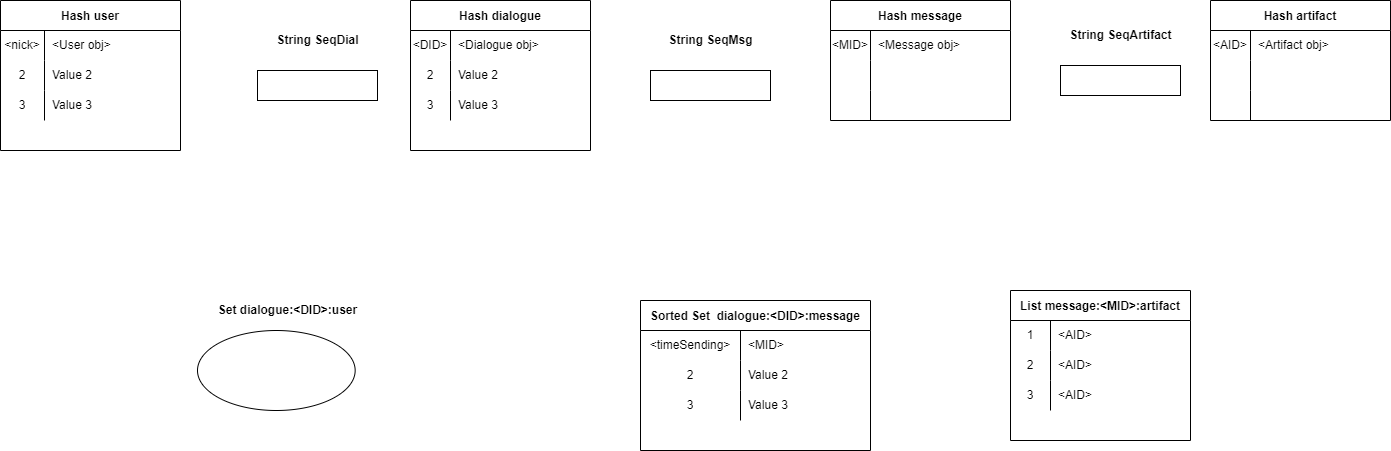

The diagram above was exported from draw.io. Its source (the exported page's mxGraphModel, read from the mxfile embedded in the PNG):
<mxGraphModel dx="2248" dy="864" grid="1" gridSize="10" guides="1" tooltips="1" connect="1" arrows="1" fold="1" page="1" pageScale="1" pageWidth="827" pageHeight="1169" math="0" shadow="0">
  <root>
    <mxCell id="0" />
    <mxCell id="1" parent="0" />
    <mxCell id="cifgh8cmRTteLWyUKo6B-1" value="Hash user" style="shape=table;startSize=30;container=1;collapsible=0;childLayout=tableLayout;fixedRows=1;rowLines=0;fontStyle=1;" parent="1" vertex="1">
      <mxGeometry x="-730" y="80" width="180" height="150" as="geometry" />
    </mxCell>
    <mxCell id="cifgh8cmRTteLWyUKo6B-2" value="" style="shape=tableRow;horizontal=0;startSize=0;swimlaneHead=0;swimlaneBody=0;top=0;left=0;bottom=0;right=0;collapsible=0;dropTarget=0;fillColor=none;points=[[0,0.5],[1,0.5]];portConstraint=eastwest;" parent="cifgh8cmRTteLWyUKo6B-1" vertex="1">
      <mxGeometry y="30" width="180" height="30" as="geometry" />
    </mxCell>
    <mxCell id="cifgh8cmRTteLWyUKo6B-3" value="&amp;lt;nick&amp;gt;" style="shape=partialRectangle;html=1;whiteSpace=wrap;connectable=0;fillColor=none;top=0;left=0;bottom=0;right=0;overflow=hidden;pointerEvents=1;" parent="cifgh8cmRTteLWyUKo6B-2" vertex="1">
      <mxGeometry width="44" height="30" as="geometry">
        <mxRectangle width="44" height="30" as="alternateBounds" />
      </mxGeometry>
    </mxCell>
    <mxCell id="cifgh8cmRTteLWyUKo6B-4" value="&amp;lt;User obj&amp;gt;" style="shape=partialRectangle;html=1;whiteSpace=wrap;connectable=0;fillColor=none;top=0;left=0;bottom=0;right=0;align=left;spacingLeft=6;overflow=hidden;" parent="cifgh8cmRTteLWyUKo6B-2" vertex="1">
      <mxGeometry x="44" width="136" height="30" as="geometry">
        <mxRectangle width="136" height="30" as="alternateBounds" />
      </mxGeometry>
    </mxCell>
    <mxCell id="cifgh8cmRTteLWyUKo6B-5" value="" style="shape=tableRow;horizontal=0;startSize=0;swimlaneHead=0;swimlaneBody=0;top=0;left=0;bottom=0;right=0;collapsible=0;dropTarget=0;fillColor=none;points=[[0,0.5],[1,0.5]];portConstraint=eastwest;" parent="cifgh8cmRTteLWyUKo6B-1" vertex="1">
      <mxGeometry y="60" width="180" height="30" as="geometry" />
    </mxCell>
    <mxCell id="cifgh8cmRTteLWyUKo6B-6" value="2" style="shape=partialRectangle;html=1;whiteSpace=wrap;connectable=0;fillColor=none;top=0;left=0;bottom=0;right=0;overflow=hidden;" parent="cifgh8cmRTteLWyUKo6B-5" vertex="1">
      <mxGeometry width="44" height="30" as="geometry">
        <mxRectangle width="44" height="30" as="alternateBounds" />
      </mxGeometry>
    </mxCell>
    <mxCell id="cifgh8cmRTteLWyUKo6B-7" value="Value 2" style="shape=partialRectangle;html=1;whiteSpace=wrap;connectable=0;fillColor=none;top=0;left=0;bottom=0;right=0;align=left;spacingLeft=6;overflow=hidden;" parent="cifgh8cmRTteLWyUKo6B-5" vertex="1">
      <mxGeometry x="44" width="136" height="30" as="geometry">
        <mxRectangle width="136" height="30" as="alternateBounds" />
      </mxGeometry>
    </mxCell>
    <mxCell id="cifgh8cmRTteLWyUKo6B-8" value="" style="shape=tableRow;horizontal=0;startSize=0;swimlaneHead=0;swimlaneBody=0;top=0;left=0;bottom=0;right=0;collapsible=0;dropTarget=0;fillColor=none;points=[[0,0.5],[1,0.5]];portConstraint=eastwest;" parent="cifgh8cmRTteLWyUKo6B-1" vertex="1">
      <mxGeometry y="90" width="180" height="30" as="geometry" />
    </mxCell>
    <mxCell id="cifgh8cmRTteLWyUKo6B-9" value="3" style="shape=partialRectangle;html=1;whiteSpace=wrap;connectable=0;fillColor=none;top=0;left=0;bottom=0;right=0;overflow=hidden;" parent="cifgh8cmRTteLWyUKo6B-8" vertex="1">
      <mxGeometry width="44" height="30" as="geometry">
        <mxRectangle width="44" height="30" as="alternateBounds" />
      </mxGeometry>
    </mxCell>
    <mxCell id="cifgh8cmRTteLWyUKo6B-10" value="Value 3" style="shape=partialRectangle;html=1;whiteSpace=wrap;connectable=0;fillColor=none;top=0;left=0;bottom=0;right=0;align=left;spacingLeft=6;overflow=hidden;" parent="cifgh8cmRTteLWyUKo6B-8" vertex="1">
      <mxGeometry x="44" width="136" height="30" as="geometry">
        <mxRectangle width="136" height="30" as="alternateBounds" />
      </mxGeometry>
    </mxCell>
    <mxCell id="cifgh8cmRTteLWyUKo6B-11" value="Hash dialogue" style="shape=table;startSize=30;container=1;collapsible=0;childLayout=tableLayout;fixedRows=1;rowLines=0;fontStyle=1;" parent="1" vertex="1">
      <mxGeometry x="-320" y="80" width="180" height="150" as="geometry" />
    </mxCell>
    <mxCell id="cifgh8cmRTteLWyUKo6B-12" value="" style="shape=tableRow;horizontal=0;startSize=0;swimlaneHead=0;swimlaneBody=0;top=0;left=0;bottom=0;right=0;collapsible=0;dropTarget=0;fillColor=none;points=[[0,0.5],[1,0.5]];portConstraint=eastwest;" parent="cifgh8cmRTteLWyUKo6B-11" vertex="1">
      <mxGeometry y="30" width="180" height="30" as="geometry" />
    </mxCell>
    <mxCell id="cifgh8cmRTteLWyUKo6B-13" value="&amp;lt;DID&amp;gt;" style="shape=partialRectangle;html=1;whiteSpace=wrap;connectable=0;fillColor=none;top=0;left=0;bottom=0;right=0;overflow=hidden;pointerEvents=1;" parent="cifgh8cmRTteLWyUKo6B-12" vertex="1">
      <mxGeometry width="40" height="30" as="geometry">
        <mxRectangle width="40" height="30" as="alternateBounds" />
      </mxGeometry>
    </mxCell>
    <mxCell id="cifgh8cmRTteLWyUKo6B-14" value="&amp;lt;Dialogue obj&amp;gt;" style="shape=partialRectangle;html=1;whiteSpace=wrap;connectable=0;fillColor=none;top=0;left=0;bottom=0;right=0;align=left;spacingLeft=6;overflow=hidden;" parent="cifgh8cmRTteLWyUKo6B-12" vertex="1">
      <mxGeometry x="40" width="140" height="30" as="geometry">
        <mxRectangle width="140" height="30" as="alternateBounds" />
      </mxGeometry>
    </mxCell>
    <mxCell id="cifgh8cmRTteLWyUKo6B-15" value="" style="shape=tableRow;horizontal=0;startSize=0;swimlaneHead=0;swimlaneBody=0;top=0;left=0;bottom=0;right=0;collapsible=0;dropTarget=0;fillColor=none;points=[[0,0.5],[1,0.5]];portConstraint=eastwest;" parent="cifgh8cmRTteLWyUKo6B-11" vertex="1">
      <mxGeometry y="60" width="180" height="30" as="geometry" />
    </mxCell>
    <mxCell id="cifgh8cmRTteLWyUKo6B-16" value="2" style="shape=partialRectangle;html=1;whiteSpace=wrap;connectable=0;fillColor=none;top=0;left=0;bottom=0;right=0;overflow=hidden;" parent="cifgh8cmRTteLWyUKo6B-15" vertex="1">
      <mxGeometry width="40" height="30" as="geometry">
        <mxRectangle width="40" height="30" as="alternateBounds" />
      </mxGeometry>
    </mxCell>
    <mxCell id="cifgh8cmRTteLWyUKo6B-17" value="Value 2" style="shape=partialRectangle;html=1;whiteSpace=wrap;connectable=0;fillColor=none;top=0;left=0;bottom=0;right=0;align=left;spacingLeft=6;overflow=hidden;" parent="cifgh8cmRTteLWyUKo6B-15" vertex="1">
      <mxGeometry x="40" width="140" height="30" as="geometry">
        <mxRectangle width="140" height="30" as="alternateBounds" />
      </mxGeometry>
    </mxCell>
    <mxCell id="cifgh8cmRTteLWyUKo6B-18" value="" style="shape=tableRow;horizontal=0;startSize=0;swimlaneHead=0;swimlaneBody=0;top=0;left=0;bottom=0;right=0;collapsible=0;dropTarget=0;fillColor=none;points=[[0,0.5],[1,0.5]];portConstraint=eastwest;" parent="cifgh8cmRTteLWyUKo6B-11" vertex="1">
      <mxGeometry y="90" width="180" height="30" as="geometry" />
    </mxCell>
    <mxCell id="cifgh8cmRTteLWyUKo6B-19" value="3" style="shape=partialRectangle;html=1;whiteSpace=wrap;connectable=0;fillColor=none;top=0;left=0;bottom=0;right=0;overflow=hidden;" parent="cifgh8cmRTteLWyUKo6B-18" vertex="1">
      <mxGeometry width="40" height="30" as="geometry">
        <mxRectangle width="40" height="30" as="alternateBounds" />
      </mxGeometry>
    </mxCell>
    <mxCell id="cifgh8cmRTteLWyUKo6B-20" value="Value 3" style="shape=partialRectangle;html=1;whiteSpace=wrap;connectable=0;fillColor=none;top=0;left=0;bottom=0;right=0;align=left;spacingLeft=6;overflow=hidden;" parent="cifgh8cmRTteLWyUKo6B-18" vertex="1">
      <mxGeometry x="40" width="140" height="30" as="geometry">
        <mxRectangle width="140" height="30" as="alternateBounds" />
      </mxGeometry>
    </mxCell>
    <mxCell id="cifgh8cmRTteLWyUKo6B-62" value="Hash message" style="shape=table;startSize=30;container=1;collapsible=0;childLayout=tableLayout;fixedRows=1;rowLines=0;fontStyle=1;" parent="1" vertex="1">
      <mxGeometry x="100" y="80" width="180" height="120" as="geometry" />
    </mxCell>
    <mxCell id="cifgh8cmRTteLWyUKo6B-63" value="" style="shape=tableRow;horizontal=0;startSize=0;swimlaneHead=0;swimlaneBody=0;top=0;left=0;bottom=0;right=0;collapsible=0;dropTarget=0;fillColor=none;points=[[0,0.5],[1,0.5]];portConstraint=eastwest;" parent="cifgh8cmRTteLWyUKo6B-62" vertex="1">
      <mxGeometry y="30" width="180" height="30" as="geometry" />
    </mxCell>
    <mxCell id="cifgh8cmRTteLWyUKo6B-64" value="&amp;lt;MID&amp;gt;" style="shape=partialRectangle;html=1;whiteSpace=wrap;connectable=0;fillColor=none;top=0;left=0;bottom=0;right=0;overflow=hidden;pointerEvents=1;" parent="cifgh8cmRTteLWyUKo6B-63" vertex="1">
      <mxGeometry width="40" height="30" as="geometry">
        <mxRectangle width="40" height="30" as="alternateBounds" />
      </mxGeometry>
    </mxCell>
    <mxCell id="cifgh8cmRTteLWyUKo6B-65" value="&amp;lt;Message obj&amp;gt;" style="shape=partialRectangle;html=1;whiteSpace=wrap;connectable=0;fillColor=none;top=0;left=0;bottom=0;right=0;align=left;spacingLeft=6;overflow=hidden;" parent="cifgh8cmRTteLWyUKo6B-63" vertex="1">
      <mxGeometry x="40" width="140" height="30" as="geometry">
        <mxRectangle width="140" height="30" as="alternateBounds" />
      </mxGeometry>
    </mxCell>
    <mxCell id="cifgh8cmRTteLWyUKo6B-66" value="" style="shape=tableRow;horizontal=0;startSize=0;swimlaneHead=0;swimlaneBody=0;top=0;left=0;bottom=0;right=0;collapsible=0;dropTarget=0;fillColor=none;points=[[0,0.5],[1,0.5]];portConstraint=eastwest;" parent="cifgh8cmRTteLWyUKo6B-62" vertex="1">
      <mxGeometry y="60" width="180" height="30" as="geometry" />
    </mxCell>
    <mxCell id="cifgh8cmRTteLWyUKo6B-67" value="" style="shape=partialRectangle;html=1;whiteSpace=wrap;connectable=0;fillColor=none;top=0;left=0;bottom=0;right=0;overflow=hidden;" parent="cifgh8cmRTteLWyUKo6B-66" vertex="1">
      <mxGeometry width="40" height="30" as="geometry">
        <mxRectangle width="40" height="30" as="alternateBounds" />
      </mxGeometry>
    </mxCell>
    <mxCell id="cifgh8cmRTteLWyUKo6B-68" value="" style="shape=partialRectangle;html=1;whiteSpace=wrap;connectable=0;fillColor=none;top=0;left=0;bottom=0;right=0;align=left;spacingLeft=6;overflow=hidden;" parent="cifgh8cmRTteLWyUKo6B-66" vertex="1">
      <mxGeometry x="40" width="140" height="30" as="geometry">
        <mxRectangle width="140" height="30" as="alternateBounds" />
      </mxGeometry>
    </mxCell>
    <mxCell id="cifgh8cmRTteLWyUKo6B-69" value="" style="shape=tableRow;horizontal=0;startSize=0;swimlaneHead=0;swimlaneBody=0;top=0;left=0;bottom=0;right=0;collapsible=0;dropTarget=0;fillColor=none;points=[[0,0.5],[1,0.5]];portConstraint=eastwest;" parent="cifgh8cmRTteLWyUKo6B-62" vertex="1">
      <mxGeometry y="90" width="180" height="30" as="geometry" />
    </mxCell>
    <mxCell id="cifgh8cmRTteLWyUKo6B-70" value="" style="shape=partialRectangle;html=1;whiteSpace=wrap;connectable=0;fillColor=none;top=0;left=0;bottom=0;right=0;overflow=hidden;" parent="cifgh8cmRTteLWyUKo6B-69" vertex="1">
      <mxGeometry width="40" height="30" as="geometry">
        <mxRectangle width="40" height="30" as="alternateBounds" />
      </mxGeometry>
    </mxCell>
    <mxCell id="cifgh8cmRTteLWyUKo6B-71" value="" style="shape=partialRectangle;html=1;whiteSpace=wrap;connectable=0;fillColor=none;top=0;left=0;bottom=0;right=0;align=left;spacingLeft=6;overflow=hidden;" parent="cifgh8cmRTteLWyUKo6B-69" vertex="1">
      <mxGeometry x="40" width="140" height="30" as="geometry">
        <mxRectangle width="140" height="30" as="alternateBounds" />
      </mxGeometry>
    </mxCell>
    <mxCell id="cifgh8cmRTteLWyUKo6B-72" value="Sorted Set  dialogue:&lt;DID&gt;:message" style="shape=table;startSize=30;container=1;collapsible=0;childLayout=tableLayout;fixedRows=1;rowLines=0;fontStyle=1;" parent="1" vertex="1">
      <mxGeometry x="-90" y="380" width="230" height="150" as="geometry" />
    </mxCell>
    <mxCell id="cifgh8cmRTteLWyUKo6B-73" value="" style="shape=tableRow;horizontal=0;startSize=0;swimlaneHead=0;swimlaneBody=0;top=0;left=0;bottom=0;right=0;collapsible=0;dropTarget=0;fillColor=none;points=[[0,0.5],[1,0.5]];portConstraint=eastwest;" parent="cifgh8cmRTteLWyUKo6B-72" vertex="1">
      <mxGeometry y="30" width="230" height="30" as="geometry" />
    </mxCell>
    <mxCell id="cifgh8cmRTteLWyUKo6B-74" value="&amp;lt;timeSending&amp;gt;" style="shape=partialRectangle;html=1;whiteSpace=wrap;connectable=0;fillColor=none;top=0;left=0;bottom=0;right=0;overflow=hidden;pointerEvents=1;" parent="cifgh8cmRTteLWyUKo6B-73" vertex="1">
      <mxGeometry width="100" height="30" as="geometry">
        <mxRectangle width="100" height="30" as="alternateBounds" />
      </mxGeometry>
    </mxCell>
    <mxCell id="cifgh8cmRTteLWyUKo6B-75" value="&amp;lt;MID&amp;gt;" style="shape=partialRectangle;html=1;whiteSpace=wrap;connectable=0;fillColor=none;top=0;left=0;bottom=0;right=0;align=left;spacingLeft=6;overflow=hidden;" parent="cifgh8cmRTteLWyUKo6B-73" vertex="1">
      <mxGeometry x="100" width="130" height="30" as="geometry">
        <mxRectangle width="130" height="30" as="alternateBounds" />
      </mxGeometry>
    </mxCell>
    <mxCell id="cifgh8cmRTteLWyUKo6B-76" value="" style="shape=tableRow;horizontal=0;startSize=0;swimlaneHead=0;swimlaneBody=0;top=0;left=0;bottom=0;right=0;collapsible=0;dropTarget=0;fillColor=none;points=[[0,0.5],[1,0.5]];portConstraint=eastwest;" parent="cifgh8cmRTteLWyUKo6B-72" vertex="1">
      <mxGeometry y="60" width="230" height="30" as="geometry" />
    </mxCell>
    <mxCell id="cifgh8cmRTteLWyUKo6B-77" value="2" style="shape=partialRectangle;html=1;whiteSpace=wrap;connectable=0;fillColor=none;top=0;left=0;bottom=0;right=0;overflow=hidden;" parent="cifgh8cmRTteLWyUKo6B-76" vertex="1">
      <mxGeometry width="100" height="30" as="geometry">
        <mxRectangle width="100" height="30" as="alternateBounds" />
      </mxGeometry>
    </mxCell>
    <mxCell id="cifgh8cmRTteLWyUKo6B-78" value="Value 2" style="shape=partialRectangle;html=1;whiteSpace=wrap;connectable=0;fillColor=none;top=0;left=0;bottom=0;right=0;align=left;spacingLeft=6;overflow=hidden;" parent="cifgh8cmRTteLWyUKo6B-76" vertex="1">
      <mxGeometry x="100" width="130" height="30" as="geometry">
        <mxRectangle width="130" height="30" as="alternateBounds" />
      </mxGeometry>
    </mxCell>
    <mxCell id="cifgh8cmRTteLWyUKo6B-79" value="" style="shape=tableRow;horizontal=0;startSize=0;swimlaneHead=0;swimlaneBody=0;top=0;left=0;bottom=0;right=0;collapsible=0;dropTarget=0;fillColor=none;points=[[0,0.5],[1,0.5]];portConstraint=eastwest;" parent="cifgh8cmRTteLWyUKo6B-72" vertex="1">
      <mxGeometry y="90" width="230" height="30" as="geometry" />
    </mxCell>
    <mxCell id="cifgh8cmRTteLWyUKo6B-80" value="3" style="shape=partialRectangle;html=1;whiteSpace=wrap;connectable=0;fillColor=none;top=0;left=0;bottom=0;right=0;overflow=hidden;" parent="cifgh8cmRTteLWyUKo6B-79" vertex="1">
      <mxGeometry width="100" height="30" as="geometry">
        <mxRectangle width="100" height="30" as="alternateBounds" />
      </mxGeometry>
    </mxCell>
    <mxCell id="cifgh8cmRTteLWyUKo6B-81" value="Value 3" style="shape=partialRectangle;html=1;whiteSpace=wrap;connectable=0;fillColor=none;top=0;left=0;bottom=0;right=0;align=left;spacingLeft=6;overflow=hidden;" parent="cifgh8cmRTteLWyUKo6B-79" vertex="1">
      <mxGeometry x="100" width="130" height="30" as="geometry">
        <mxRectangle width="130" height="30" as="alternateBounds" />
      </mxGeometry>
    </mxCell>
    <mxCell id="cifgh8cmRTteLWyUKo6B-82" value="Hash artifact" style="shape=table;startSize=30;container=1;collapsible=0;childLayout=tableLayout;fixedRows=1;rowLines=0;fontStyle=1;" parent="1" vertex="1">
      <mxGeometry x="480" y="80" width="180" height="120" as="geometry" />
    </mxCell>
    <mxCell id="cifgh8cmRTteLWyUKo6B-83" value="" style="shape=tableRow;horizontal=0;startSize=0;swimlaneHead=0;swimlaneBody=0;top=0;left=0;bottom=0;right=0;collapsible=0;dropTarget=0;fillColor=none;points=[[0,0.5],[1,0.5]];portConstraint=eastwest;" parent="cifgh8cmRTteLWyUKo6B-82" vertex="1">
      <mxGeometry y="30" width="180" height="30" as="geometry" />
    </mxCell>
    <mxCell id="cifgh8cmRTteLWyUKo6B-84" value="&amp;lt;AID&amp;gt;" style="shape=partialRectangle;html=1;whiteSpace=wrap;connectable=0;fillColor=none;top=0;left=0;bottom=0;right=0;overflow=hidden;pointerEvents=1;" parent="cifgh8cmRTteLWyUKo6B-83" vertex="1">
      <mxGeometry width="40" height="30" as="geometry">
        <mxRectangle width="40" height="30" as="alternateBounds" />
      </mxGeometry>
    </mxCell>
    <mxCell id="cifgh8cmRTteLWyUKo6B-85" value="&amp;lt;Artifact obj&amp;gt;" style="shape=partialRectangle;html=1;whiteSpace=wrap;connectable=0;fillColor=none;top=0;left=0;bottom=0;right=0;align=left;spacingLeft=6;overflow=hidden;" parent="cifgh8cmRTteLWyUKo6B-83" vertex="1">
      <mxGeometry x="40" width="140" height="30" as="geometry">
        <mxRectangle width="140" height="30" as="alternateBounds" />
      </mxGeometry>
    </mxCell>
    <mxCell id="cifgh8cmRTteLWyUKo6B-86" value="" style="shape=tableRow;horizontal=0;startSize=0;swimlaneHead=0;swimlaneBody=0;top=0;left=0;bottom=0;right=0;collapsible=0;dropTarget=0;fillColor=none;points=[[0,0.5],[1,0.5]];portConstraint=eastwest;" parent="cifgh8cmRTteLWyUKo6B-82" vertex="1">
      <mxGeometry y="60" width="180" height="30" as="geometry" />
    </mxCell>
    <mxCell id="cifgh8cmRTteLWyUKo6B-87" value="" style="shape=partialRectangle;html=1;whiteSpace=wrap;connectable=0;fillColor=none;top=0;left=0;bottom=0;right=0;overflow=hidden;" parent="cifgh8cmRTteLWyUKo6B-86" vertex="1">
      <mxGeometry width="40" height="30" as="geometry">
        <mxRectangle width="40" height="30" as="alternateBounds" />
      </mxGeometry>
    </mxCell>
    <mxCell id="cifgh8cmRTteLWyUKo6B-88" value="" style="shape=partialRectangle;html=1;whiteSpace=wrap;connectable=0;fillColor=none;top=0;left=0;bottom=0;right=0;align=left;spacingLeft=6;overflow=hidden;" parent="cifgh8cmRTteLWyUKo6B-86" vertex="1">
      <mxGeometry x="40" width="140" height="30" as="geometry">
        <mxRectangle width="140" height="30" as="alternateBounds" />
      </mxGeometry>
    </mxCell>
    <mxCell id="cifgh8cmRTteLWyUKo6B-89" value="" style="shape=tableRow;horizontal=0;startSize=0;swimlaneHead=0;swimlaneBody=0;top=0;left=0;bottom=0;right=0;collapsible=0;dropTarget=0;fillColor=none;points=[[0,0.5],[1,0.5]];portConstraint=eastwest;" parent="cifgh8cmRTteLWyUKo6B-82" vertex="1">
      <mxGeometry y="90" width="180" height="30" as="geometry" />
    </mxCell>
    <mxCell id="cifgh8cmRTteLWyUKo6B-90" value="" style="shape=partialRectangle;html=1;whiteSpace=wrap;connectable=0;fillColor=none;top=0;left=0;bottom=0;right=0;overflow=hidden;" parent="cifgh8cmRTteLWyUKo6B-89" vertex="1">
      <mxGeometry width="40" height="30" as="geometry">
        <mxRectangle width="40" height="30" as="alternateBounds" />
      </mxGeometry>
    </mxCell>
    <mxCell id="cifgh8cmRTteLWyUKo6B-91" value="" style="shape=partialRectangle;html=1;whiteSpace=wrap;connectable=0;fillColor=none;top=0;left=0;bottom=0;right=0;align=left;spacingLeft=6;overflow=hidden;" parent="cifgh8cmRTteLWyUKo6B-89" vertex="1">
      <mxGeometry x="40" width="140" height="30" as="geometry">
        <mxRectangle width="140" height="30" as="alternateBounds" />
      </mxGeometry>
    </mxCell>
    <mxCell id="cifgh8cmRTteLWyUKo6B-92" value="List message:&lt;MID&gt;:artifact" style="shape=table;startSize=30;container=1;collapsible=0;childLayout=tableLayout;fixedRows=1;rowLines=0;fontStyle=1;" parent="1" vertex="1">
      <mxGeometry x="280" y="370" width="180" height="150" as="geometry" />
    </mxCell>
    <mxCell id="cifgh8cmRTteLWyUKo6B-93" value="" style="shape=tableRow;horizontal=0;startSize=0;swimlaneHead=0;swimlaneBody=0;top=0;left=0;bottom=0;right=0;collapsible=0;dropTarget=0;fillColor=none;points=[[0,0.5],[1,0.5]];portConstraint=eastwest;" parent="cifgh8cmRTteLWyUKo6B-92" vertex="1">
      <mxGeometry y="30" width="180" height="30" as="geometry" />
    </mxCell>
    <mxCell id="cifgh8cmRTteLWyUKo6B-94" value="1" style="shape=partialRectangle;html=1;whiteSpace=wrap;connectable=0;fillColor=none;top=0;left=0;bottom=0;right=0;overflow=hidden;pointerEvents=1;" parent="cifgh8cmRTteLWyUKo6B-93" vertex="1">
      <mxGeometry width="40" height="30" as="geometry">
        <mxRectangle width="40" height="30" as="alternateBounds" />
      </mxGeometry>
    </mxCell>
    <mxCell id="cifgh8cmRTteLWyUKo6B-95" value="&amp;lt;AID&amp;gt;" style="shape=partialRectangle;html=1;whiteSpace=wrap;connectable=0;fillColor=none;top=0;left=0;bottom=0;right=0;align=left;spacingLeft=6;overflow=hidden;" parent="cifgh8cmRTteLWyUKo6B-93" vertex="1">
      <mxGeometry x="40" width="140" height="30" as="geometry">
        <mxRectangle width="140" height="30" as="alternateBounds" />
      </mxGeometry>
    </mxCell>
    <mxCell id="cifgh8cmRTteLWyUKo6B-96" value="" style="shape=tableRow;horizontal=0;startSize=0;swimlaneHead=0;swimlaneBody=0;top=0;left=0;bottom=0;right=0;collapsible=0;dropTarget=0;fillColor=none;points=[[0,0.5],[1,0.5]];portConstraint=eastwest;" parent="cifgh8cmRTteLWyUKo6B-92" vertex="1">
      <mxGeometry y="60" width="180" height="30" as="geometry" />
    </mxCell>
    <mxCell id="cifgh8cmRTteLWyUKo6B-97" value="2" style="shape=partialRectangle;html=1;whiteSpace=wrap;connectable=0;fillColor=none;top=0;left=0;bottom=0;right=0;overflow=hidden;" parent="cifgh8cmRTteLWyUKo6B-96" vertex="1">
      <mxGeometry width="40" height="30" as="geometry">
        <mxRectangle width="40" height="30" as="alternateBounds" />
      </mxGeometry>
    </mxCell>
    <mxCell id="cifgh8cmRTteLWyUKo6B-98" value="&amp;lt;AID&amp;gt;" style="shape=partialRectangle;html=1;whiteSpace=wrap;connectable=0;fillColor=none;top=0;left=0;bottom=0;right=0;align=left;spacingLeft=6;overflow=hidden;" parent="cifgh8cmRTteLWyUKo6B-96" vertex="1">
      <mxGeometry x="40" width="140" height="30" as="geometry">
        <mxRectangle width="140" height="30" as="alternateBounds" />
      </mxGeometry>
    </mxCell>
    <mxCell id="cifgh8cmRTteLWyUKo6B-99" value="" style="shape=tableRow;horizontal=0;startSize=0;swimlaneHead=0;swimlaneBody=0;top=0;left=0;bottom=0;right=0;collapsible=0;dropTarget=0;fillColor=none;points=[[0,0.5],[1,0.5]];portConstraint=eastwest;" parent="cifgh8cmRTteLWyUKo6B-92" vertex="1">
      <mxGeometry y="90" width="180" height="30" as="geometry" />
    </mxCell>
    <mxCell id="cifgh8cmRTteLWyUKo6B-100" value="3" style="shape=partialRectangle;html=1;whiteSpace=wrap;connectable=0;fillColor=none;top=0;left=0;bottom=0;right=0;overflow=hidden;" parent="cifgh8cmRTteLWyUKo6B-99" vertex="1">
      <mxGeometry width="40" height="30" as="geometry">
        <mxRectangle width="40" height="30" as="alternateBounds" />
      </mxGeometry>
    </mxCell>
    <mxCell id="cifgh8cmRTteLWyUKo6B-101" value="&amp;lt;AID&amp;gt;" style="shape=partialRectangle;html=1;whiteSpace=wrap;connectable=0;fillColor=none;top=0;left=0;bottom=0;right=0;align=left;spacingLeft=6;overflow=hidden;" parent="cifgh8cmRTteLWyUKo6B-99" vertex="1">
      <mxGeometry x="40" width="140" height="30" as="geometry">
        <mxRectangle width="140" height="30" as="alternateBounds" />
      </mxGeometry>
    </mxCell>
    <mxCell id="_Hgsw3rz5zHwXiUTbutu-1" value="" style="group" parent="1" vertex="1" connectable="0">
      <mxGeometry x="-473" y="110" width="120" height="70" as="geometry" />
    </mxCell>
    <mxCell id="_Hgsw3rz5zHwXiUTbutu-2" value="" style="rounded=0;whiteSpace=wrap;html=1;" parent="_Hgsw3rz5zHwXiUTbutu-1" vertex="1">
      <mxGeometry y="40" width="120" height="30" as="geometry" />
    </mxCell>
    <mxCell id="_Hgsw3rz5zHwXiUTbutu-3" value="&lt;b&gt;String SeqDial&lt;/b&gt;" style="text;html=1;align=center;verticalAlign=middle;resizable=0;points=[];autosize=1;strokeColor=none;fillColor=none;" parent="_Hgsw3rz5zHwXiUTbutu-1" vertex="1">
      <mxGeometry x="10" width="100" height="20" as="geometry" />
    </mxCell>
    <mxCell id="_Hgsw3rz5zHwXiUTbutu-5" value="" style="group" parent="1" vertex="1" connectable="0">
      <mxGeometry x="-80" y="110" width="120" height="70" as="geometry" />
    </mxCell>
    <mxCell id="_Hgsw3rz5zHwXiUTbutu-6" value="" style="rounded=0;whiteSpace=wrap;html=1;" parent="_Hgsw3rz5zHwXiUTbutu-5" vertex="1">
      <mxGeometry y="40" width="120" height="30" as="geometry" />
    </mxCell>
    <mxCell id="_Hgsw3rz5zHwXiUTbutu-7" value="&lt;b&gt;String SeqMsg&lt;/b&gt;" style="text;html=1;align=center;verticalAlign=middle;resizable=0;points=[];autosize=1;strokeColor=none;fillColor=none;" parent="_Hgsw3rz5zHwXiUTbutu-5" vertex="1">
      <mxGeometry x="10" width="100" height="20" as="geometry" />
    </mxCell>
    <mxCell id="_Hgsw3rz5zHwXiUTbutu-8" value="" style="group" parent="1" vertex="1" connectable="0">
      <mxGeometry x="330" y="105" width="120" height="70" as="geometry" />
    </mxCell>
    <mxCell id="_Hgsw3rz5zHwXiUTbutu-9" value="" style="rounded=0;whiteSpace=wrap;html=1;" parent="_Hgsw3rz5zHwXiUTbutu-8" vertex="1">
      <mxGeometry y="40" width="120" height="30" as="geometry" />
    </mxCell>
    <mxCell id="_Hgsw3rz5zHwXiUTbutu-10" value="&lt;b&gt;String SeqArtifact&lt;/b&gt;" style="text;html=1;align=center;verticalAlign=middle;resizable=0;points=[];autosize=1;strokeColor=none;fillColor=none;" parent="_Hgsw3rz5zHwXiUTbutu-8" vertex="1">
      <mxGeometry width="120" height="20" as="geometry" />
    </mxCell>
    <mxCell id="GN2AOgQFqTWJqDKwC9us-1" value="" style="group" parent="1" vertex="1" connectable="0">
      <mxGeometry x="-533" y="380" width="180" height="110" as="geometry" />
    </mxCell>
    <mxCell id="GN2AOgQFqTWJqDKwC9us-2" value="" style="ellipse;whiteSpace=wrap;html=1;" parent="GN2AOgQFqTWJqDKwC9us-1" vertex="1">
      <mxGeometry y="30" width="157.66423357664232" height="80" as="geometry" />
    </mxCell>
    <mxCell id="GN2AOgQFqTWJqDKwC9us-3" value="&lt;b&gt;Set dialogue:&amp;lt;DID&amp;gt;:user&lt;/b&gt;" style="text;html=1;align=center;verticalAlign=middle;resizable=0;points=[];autosize=1;strokeColor=none;fillColor=none;" parent="GN2AOgQFqTWJqDKwC9us-1" vertex="1">
      <mxGeometry x="15.001021897810219" width="150" height="20" as="geometry" />
    </mxCell>
  </root>
</mxGraphModel>